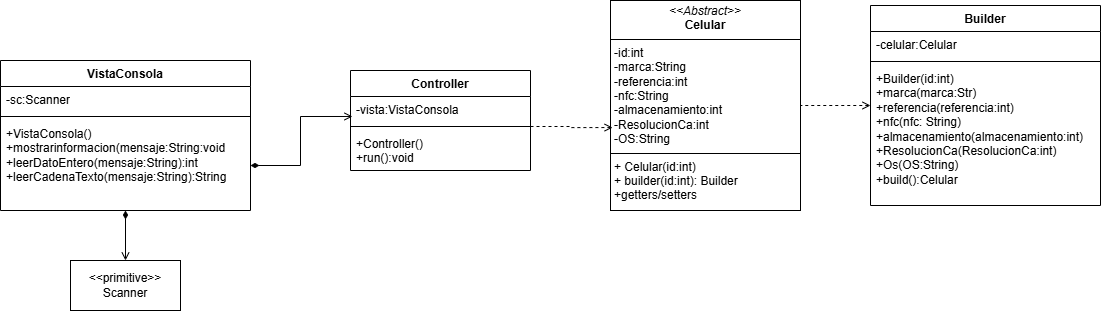

The diagram above was exported from draw.io. Its source (the exported page's mxGraphModel, read from the mxfile embedded in the PNG):
<mxGraphModel dx="1936" dy="432" grid="1" gridSize="10" guides="1" tooltips="1" connect="1" arrows="1" fold="1" page="1" pageScale="1" pageWidth="827" pageHeight="1169" math="0" shadow="0">
  <root>
    <mxCell id="0" />
    <mxCell id="1" parent="0" />
    <mxCell id="V5R9M2ZM87p8xuRyoQeH-1" value="&lt;p style=&quot;margin:0px;margin-top:4px;text-align:center;&quot;&gt;&lt;i&gt;&amp;lt;&amp;lt;Abstract&amp;gt;&amp;gt;&lt;/i&gt;&lt;br&gt;&lt;b&gt;Celular&lt;/b&gt;&lt;/p&gt;&lt;hr size=&quot;1&quot; style=&quot;border-style:solid;&quot;&gt;&lt;p style=&quot;margin:0px;margin-left:4px;&quot;&gt;-id:int&lt;/p&gt;&lt;p style=&quot;margin:0px;margin-left:4px;&quot;&gt;-marca:String&lt;/p&gt;&lt;p style=&quot;margin:0px;margin-left:4px;&quot;&gt;-referencia:int&lt;/p&gt;&lt;p style=&quot;margin:0px;margin-left:4px;&quot;&gt;-nfc:String&lt;/p&gt;&lt;p style=&quot;margin:0px;margin-left:4px;&quot;&gt;-almacenamiento:int&lt;/p&gt;&lt;p style=&quot;margin:0px;margin-left:4px;&quot;&gt;-ResolucionCa:int&lt;/p&gt;&lt;p style=&quot;margin:0px;margin-left:4px;&quot;&gt;-OS:String&lt;/p&gt;&lt;hr size=&quot;1&quot; style=&quot;border-style:solid;&quot;&gt;&lt;p style=&quot;margin:0px;margin-left:4px;&quot;&gt;+ Celular(i&lt;span style=&quot;background-color: transparent; color: light-dark(rgb(0, 0, 0), rgb(255, 255, 255));&quot;&gt;d:&lt;/span&gt;&lt;span style=&quot;background-color: transparent; color: light-dark(rgb(0, 0, 0), rgb(255, 255, 255));&quot;&gt;int)&lt;/span&gt;&lt;/p&gt;&lt;p style=&quot;margin:0px;margin-left:4px;&quot;&gt;+ builder(i&lt;span style=&quot;color: light-dark(rgb(0, 0, 0), rgb(255, 255, 255)); background-color: transparent;&quot;&gt;d:&lt;/span&gt;&lt;span style=&quot;color: light-dark(rgb(0, 0, 0), rgb(255, 255, 255)); background-color: transparent;&quot;&gt;int&lt;/span&gt;): Builder&lt;/p&gt;&lt;p style=&quot;margin:0px;margin-left:4px;&quot;&gt;+getters/setters&lt;/p&gt;" style="verticalAlign=top;align=left;overflow=fill;html=1;whiteSpace=wrap;" vertex="1" parent="1">
      <mxGeometry x="180" y="30" width="190" height="210" as="geometry" />
    </mxCell>
    <mxCell id="V5R9M2ZM87p8xuRyoQeH-6" style="edgeStyle=orthogonalEdgeStyle;rounded=0;orthogonalLoop=1;jettySize=auto;html=1;entryX=1;entryY=0.5;entryDx=0;entryDy=0;endArrow=none;endFill=0;startFill=0;startArrow=open;dashed=1;" edge="1" parent="1" source="V5R9M2ZM87p8xuRyoQeH-2" target="V5R9M2ZM87p8xuRyoQeH-1">
      <mxGeometry relative="1" as="geometry" />
    </mxCell>
    <mxCell id="V5R9M2ZM87p8xuRyoQeH-2" value="Builder" style="swimlane;fontStyle=1;align=center;verticalAlign=top;childLayout=stackLayout;horizontal=1;startSize=26;horizontalStack=0;resizeParent=1;resizeParentMax=0;resizeLast=0;collapsible=1;marginBottom=0;whiteSpace=wrap;html=1;" vertex="1" parent="1">
      <mxGeometry x="440" y="35" width="230" height="200" as="geometry" />
    </mxCell>
    <mxCell id="V5R9M2ZM87p8xuRyoQeH-3" value="-celular:Celular" style="text;strokeColor=none;fillColor=none;align=left;verticalAlign=top;spacingLeft=4;spacingRight=4;overflow=hidden;rotatable=0;points=[[0,0.5],[1,0.5]];portConstraint=eastwest;whiteSpace=wrap;html=1;" vertex="1" parent="V5R9M2ZM87p8xuRyoQeH-2">
      <mxGeometry y="26" width="230" height="26" as="geometry" />
    </mxCell>
    <mxCell id="V5R9M2ZM87p8xuRyoQeH-4" value="" style="line;strokeWidth=1;fillColor=none;align=left;verticalAlign=middle;spacingTop=-1;spacingLeft=3;spacingRight=3;rotatable=0;labelPosition=right;points=[];portConstraint=eastwest;strokeColor=inherit;" vertex="1" parent="V5R9M2ZM87p8xuRyoQeH-2">
      <mxGeometry y="52" width="230" height="8" as="geometry" />
    </mxCell>
    <mxCell id="V5R9M2ZM87p8xuRyoQeH-5" value="+Builder(id:int)&lt;div&gt;+marca(marca:Str)&lt;/div&gt;&lt;div&gt;+referencia(referencia:int)&lt;/div&gt;&lt;div&gt;+nfc(nfc: String)&lt;/div&gt;&lt;div&gt;+almacenamiento(almacenamiento:int)&lt;/div&gt;&lt;div&gt;+ResolucionCa(&lt;span style=&quot;background-color: transparent; color: light-dark(rgb(0, 0, 0), rgb(255, 255, 255));&quot;&gt;ResolucionCa:int&lt;/span&gt;&lt;span style=&quot;background-color: transparent; color: light-dark(rgb(0, 0, 0), rgb(255, 255, 255));&quot;&gt;)&lt;/span&gt;&lt;/div&gt;&lt;div&gt;&lt;span style=&quot;background-color: transparent; color: light-dark(rgb(0, 0, 0), rgb(255, 255, 255));&quot;&gt;+Os(OS:String)&lt;/span&gt;&lt;/div&gt;&lt;div&gt;&lt;span style=&quot;background-color: transparent; color: light-dark(rgb(0, 0, 0), rgb(255, 255, 255));&quot;&gt;+build():Celular&lt;/span&gt;&lt;/div&gt;" style="text;strokeColor=none;fillColor=none;align=left;verticalAlign=top;spacingLeft=4;spacingRight=4;overflow=hidden;rotatable=0;points=[[0,0.5],[1,0.5]];portConstraint=eastwest;whiteSpace=wrap;html=1;" vertex="1" parent="V5R9M2ZM87p8xuRyoQeH-2">
      <mxGeometry y="60" width="230" height="140" as="geometry" />
    </mxCell>
    <mxCell id="V5R9M2ZM87p8xuRyoQeH-7" value="Controller" style="swimlane;fontStyle=1;align=center;verticalAlign=top;childLayout=stackLayout;horizontal=1;startSize=26;horizontalStack=0;resizeParent=1;resizeParentMax=0;resizeLast=0;collapsible=1;marginBottom=0;whiteSpace=wrap;html=1;" vertex="1" parent="1">
      <mxGeometry x="-80" y="100" width="180" height="100" as="geometry" />
    </mxCell>
    <mxCell id="V5R9M2ZM87p8xuRyoQeH-8" value="-vista:VistaConsola" style="text;strokeColor=none;fillColor=none;align=left;verticalAlign=top;spacingLeft=4;spacingRight=4;overflow=hidden;rotatable=0;points=[[0,0.5],[1,0.5]];portConstraint=eastwest;whiteSpace=wrap;html=1;" vertex="1" parent="V5R9M2ZM87p8xuRyoQeH-7">
      <mxGeometry y="26" width="180" height="26" as="geometry" />
    </mxCell>
    <mxCell id="V5R9M2ZM87p8xuRyoQeH-9" value="" style="line;strokeWidth=1;fillColor=none;align=left;verticalAlign=middle;spacingTop=-1;spacingLeft=3;spacingRight=3;rotatable=0;labelPosition=right;points=[];portConstraint=eastwest;strokeColor=inherit;" vertex="1" parent="V5R9M2ZM87p8xuRyoQeH-7">
      <mxGeometry y="52" width="180" height="8" as="geometry" />
    </mxCell>
    <mxCell id="V5R9M2ZM87p8xuRyoQeH-10" value="+Controller()&lt;div&gt;+run():void&lt;/div&gt;" style="text;strokeColor=none;fillColor=none;align=left;verticalAlign=top;spacingLeft=4;spacingRight=4;overflow=hidden;rotatable=0;points=[[0,0.5],[1,0.5]];portConstraint=eastwest;whiteSpace=wrap;html=1;" vertex="1" parent="V5R9M2ZM87p8xuRyoQeH-7">
      <mxGeometry y="60" width="180" height="40" as="geometry" />
    </mxCell>
    <mxCell id="V5R9M2ZM87p8xuRyoQeH-16" style="edgeStyle=orthogonalEdgeStyle;rounded=0;orthogonalLoop=1;jettySize=auto;html=1;entryX=0.5;entryY=0;entryDx=0;entryDy=0;endArrow=open;endFill=0;startArrow=diamondThin;startFill=1;" edge="1" parent="1" source="V5R9M2ZM87p8xuRyoQeH-11" target="V5R9M2ZM87p8xuRyoQeH-15">
      <mxGeometry relative="1" as="geometry" />
    </mxCell>
    <mxCell id="V5R9M2ZM87p8xuRyoQeH-11" value="VistaConsola" style="swimlane;fontStyle=1;align=center;verticalAlign=top;childLayout=stackLayout;horizontal=1;startSize=26;horizontalStack=0;resizeParent=1;resizeParentMax=0;resizeLast=0;collapsible=1;marginBottom=0;whiteSpace=wrap;html=1;" vertex="1" parent="1">
      <mxGeometry x="-430" y="90" width="250" height="150" as="geometry" />
    </mxCell>
    <mxCell id="V5R9M2ZM87p8xuRyoQeH-12" value="-sc:Scanner" style="text;strokeColor=none;fillColor=none;align=left;verticalAlign=top;spacingLeft=4;spacingRight=4;overflow=hidden;rotatable=0;points=[[0,0.5],[1,0.5]];portConstraint=eastwest;whiteSpace=wrap;html=1;" vertex="1" parent="V5R9M2ZM87p8xuRyoQeH-11">
      <mxGeometry y="26" width="250" height="26" as="geometry" />
    </mxCell>
    <mxCell id="V5R9M2ZM87p8xuRyoQeH-13" value="" style="line;strokeWidth=1;fillColor=none;align=left;verticalAlign=middle;spacingTop=-1;spacingLeft=3;spacingRight=3;rotatable=0;labelPosition=right;points=[];portConstraint=eastwest;strokeColor=inherit;" vertex="1" parent="V5R9M2ZM87p8xuRyoQeH-11">
      <mxGeometry y="52" width="250" height="8" as="geometry" />
    </mxCell>
    <mxCell id="V5R9M2ZM87p8xuRyoQeH-14" value="+VistaConsola()&lt;div&gt;+mostrarinformacion(mensaje:String:void&lt;/div&gt;&lt;div&gt;+leerDatoEntero(mensaje:String):int&lt;/div&gt;&lt;div&gt;+leerCadenaTexto(mensaje:String):String&lt;/div&gt;" style="text;strokeColor=none;fillColor=none;align=left;verticalAlign=top;spacingLeft=4;spacingRight=4;overflow=hidden;rotatable=0;points=[[0,0.5],[1,0.5]];portConstraint=eastwest;whiteSpace=wrap;html=1;" vertex="1" parent="V5R9M2ZM87p8xuRyoQeH-11">
      <mxGeometry y="60" width="250" height="90" as="geometry" />
    </mxCell>
    <mxCell id="V5R9M2ZM87p8xuRyoQeH-15" value="&amp;lt;&amp;lt;primitive&amp;gt;&amp;gt;&lt;div&gt;Scanner&lt;/div&gt;" style="html=1;whiteSpace=wrap;" vertex="1" parent="1">
      <mxGeometry x="-360" y="290" width="110" height="50" as="geometry" />
    </mxCell>
    <mxCell id="V5R9M2ZM87p8xuRyoQeH-17" style="edgeStyle=orthogonalEdgeStyle;rounded=0;orthogonalLoop=1;jettySize=auto;html=1;entryX=0.011;entryY=0.769;entryDx=0;entryDy=0;entryPerimeter=0;endArrow=open;endFill=0;startArrow=diamondThin;startFill=1;" edge="1" parent="1" source="V5R9M2ZM87p8xuRyoQeH-14" target="V5R9M2ZM87p8xuRyoQeH-8">
      <mxGeometry relative="1" as="geometry" />
    </mxCell>
    <mxCell id="V5R9M2ZM87p8xuRyoQeH-18" style="edgeStyle=orthogonalEdgeStyle;rounded=0;orthogonalLoop=1;jettySize=auto;html=1;entryX=0.011;entryY=0.605;entryDx=0;entryDy=0;entryPerimeter=0;endArrow=open;endFill=0;startArrow=none;startFill=0;dashed=1;" edge="1" parent="1" source="V5R9M2ZM87p8xuRyoQeH-9" target="V5R9M2ZM87p8xuRyoQeH-1">
      <mxGeometry relative="1" as="geometry" />
    </mxCell>
  </root>
</mxGraphModel>